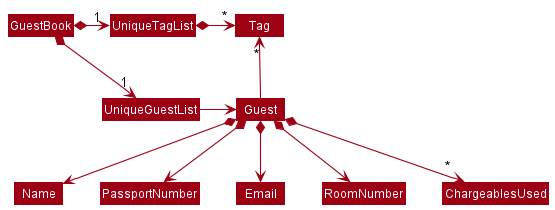

The diagram above was rendered by PlantUML. Its source (embedded in the PNG):
@startuml
!include style.puml
skinparam arrowThickness 1.1
skinparam arrowColor MODEL_COLOR
skinparam classBackgroundColor MODEL_COLOR

GuestBook *-right-> "1" UniqueGuestList 
GuestBook *-right-> "1" UniqueTagList
UniqueTagList -[hidden]down- UniqueGuestList 
UniqueTagList -[hidden]down- UniqueGuestList 

UniqueTagList *-right-> "*" Tag
UniqueGuestList -right-> Guest 

Guest -up-> "*" Tag

Guest *--> Name
Guest *--> PassportNumber 
Guest *--> Email
Guest *--> RoomNumber 
Guest *--> "*" ChargeablesUsed 
@enduml